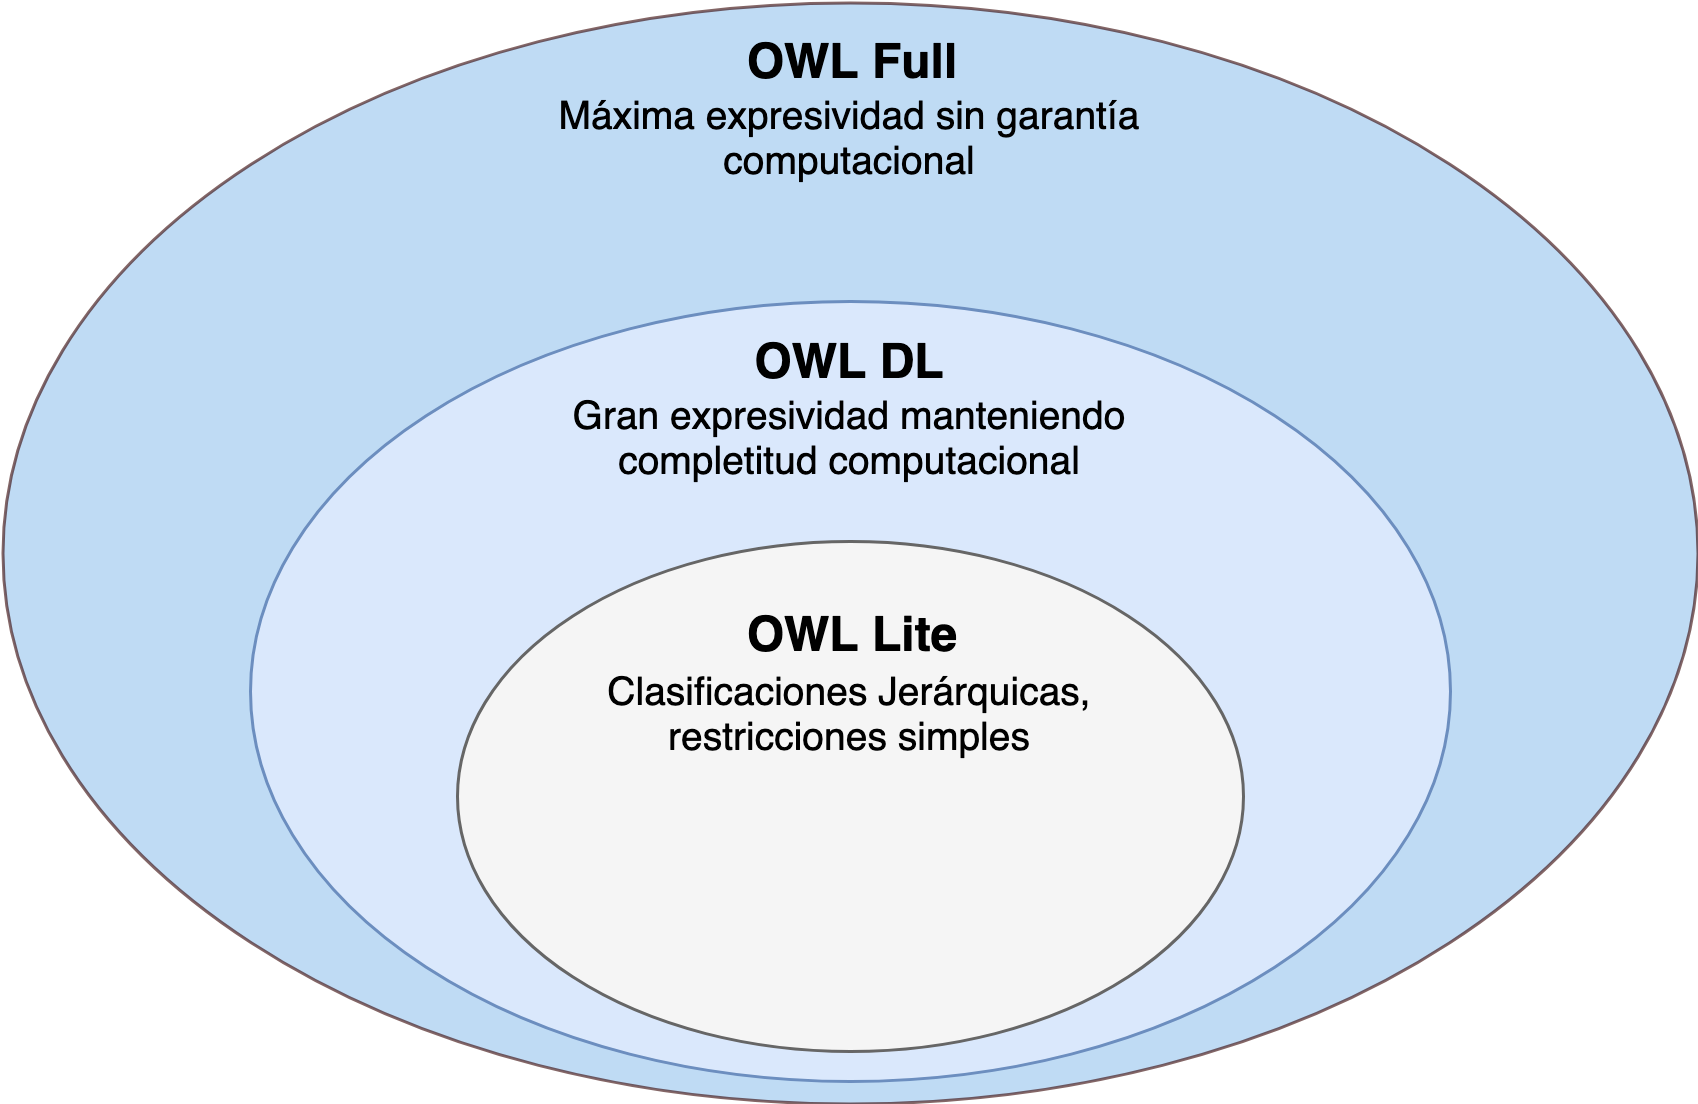

The diagram above was exported from draw.io. Its source (the exported page's mxGraphModel, read from the mxfile embedded in the PNG):
<mxGraphModel dx="1158" dy="652" grid="1" gridSize="10" guides="1" tooltips="1" connect="1" arrows="1" fold="1" page="1" pageScale="1" pageWidth="850" pageHeight="1100" math="0" shadow="0">
  <root>
    <mxCell id="0" />
    <mxCell id="1" parent="0" />
    <mxCell id="40c9d9da63b3e45b-4" value="" style="ellipse;whiteSpace=wrap;html=1;strokeColor=#330000;strokeWidth=1;fillColor=#95C4ED;gradientColor=none;fontFamily=Helvetica;fontSize=30;fontColor=#FFFFFF;opacity=60;align=center;shadow=0;" parent="1" vertex="1">
      <mxGeometry x="142.5" y="300" width="565" height="367" as="geometry" />
    </mxCell>
    <mxCell id="40c9d9da63b3e45b-3" value="" style="ellipse;whiteSpace=wrap;html=1;strokeColor=#6c8ebf;strokeWidth=1;fillColor=#DAE8FC;fontFamily=Helvetica;fontSize=30;align=center;shadow=0;" parent="1" vertex="1">
      <mxGeometry x="225" y="400" width="400" height="260" as="geometry" />
    </mxCell>
    <mxCell id="40c9d9da63b3e45b-1" value="" style="ellipse;whiteSpace=wrap;html=1;strokeColor=#666666;strokeWidth=1;fillColor=#f5f5f5;fontFamily=Helvetica;fontSize=30;fontColor=#333333;align=center;shadow=0;" parent="1" vertex="1">
      <mxGeometry x="294" y="480" width="262" height="170" as="geometry" />
    </mxCell>
    <mxCell id="40c9d9da63b3e45b-8" value="OWL Lite" style="text;html=1;strokeColor=none;fillColor=none;align=center;verticalAlign=middle;whiteSpace=wrap;rounded=0;fontFamily=Helvetica;fontSize=16;fontColor=#000000;fontStyle=1" parent="1" vertex="1">
      <mxGeometry x="355" y="501" width="140" height="20" as="geometry" />
    </mxCell>
    <mxCell id="40c9d9da63b3e45b-9" value="OWL DL" style="text;html=1;strokeColor=none;fillColor=none;align=center;verticalAlign=middle;whiteSpace=wrap;rounded=0;fontFamily=Helvetica;fontSize=16;fontColor=#000000;fontStyle=1" parent="1" vertex="1">
      <mxGeometry x="355" y="410" width="140" height="20" as="geometry" />
    </mxCell>
    <mxCell id="40c9d9da63b3e45b-10" value="OWL Full&lt;br&gt;" style="text;html=1;strokeColor=none;fillColor=none;align=center;verticalAlign=middle;whiteSpace=wrap;rounded=0;fontFamily=Helvetica;fontSize=16;fontColor=#000000;fontStyle=1" parent="1" vertex="1">
      <mxGeometry x="355" y="310" width="140" height="20" as="geometry" />
    </mxCell>
    <mxCell id="40c9d9da63b3e45b-11" value="Clasificaciones Jerárquicas, restricciones simples" style="text;html=1;strokeColor=none;fillColor=none;align=center;verticalAlign=middle;whiteSpace=wrap;rounded=0;fontFamily=Helvetica;fontSize=13;fontColor=#000000;" parent="1" vertex="1">
      <mxGeometry x="340" y="512" width="170" height="50" as="geometry" />
    </mxCell>
    <mxCell id="40c9d9da63b3e45b-12" value="Gran expresividad manteniendo completitud computacional" style="text;html=1;strokeColor=none;fillColor=none;align=center;verticalAlign=middle;whiteSpace=wrap;rounded=0;fontFamily=Helvetica;fontSize=13;fontColor=#000000;" parent="1" vertex="1">
      <mxGeometry x="325" y="420" width="200" height="50" as="geometry" />
    </mxCell>
    <mxCell id="40c9d9da63b3e45b-13" value="Máxima expresividad sin garantía computacional" style="text;html=1;strokeColor=none;fillColor=none;align=center;verticalAlign=middle;whiteSpace=wrap;rounded=0;fontFamily=Helvetica;fontSize=13;fontColor=#000000;" parent="1" vertex="1">
      <mxGeometry x="325" y="320" width="200" height="50" as="geometry" />
    </mxCell>
  </root>
</mxGraphModel>